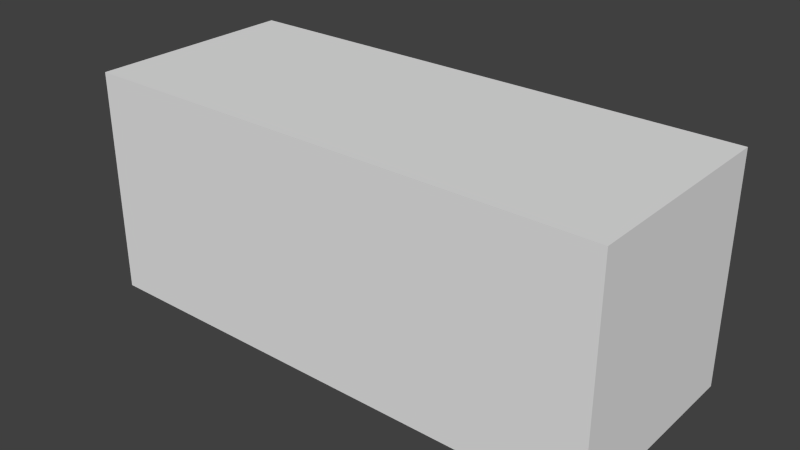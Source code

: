 # Source: container.blend  (saved by Blender 2.73.0; exported with 4.5.12 LTS)
import bpy
from mathutils import Matrix  # noqa: F401  (used for matrix-valued properties, if any)

bpy.ops.wm.read_factory_settings(use_empty=True)
scene = bpy.context.scene
scene.name = 'Scene'

# ---- collections
col_collection_1 = bpy.data.collections.new('Collection 1'); scene.collection.children.link(col_collection_1)

# ---- materials (node trees are filled in below, after node groups)
mat_shipping_container_ends = bpy.data.materials.new('shipping container ends')
mat_shipping_container_ends.alpha_threshold = 0.0
mat_shipping_container_ends.use_transparent_shadow = False
mat_shipping_container_ends.roughness = 0.5
mat_shipping_container_ends.line_color = (0.0, 0.0, 0.0, 1.0)
mat_shipping_container_top_and_bottom = bpy.data.materials.new('shipping container top and bottom')
mat_shipping_container_top_and_bottom.alpha_threshold = 0.0
mat_shipping_container_top_and_bottom.use_transparent_shadow = False
mat_shipping_container_top_and_bottom.roughness = 0.5
mat_shipping_container_sides = bpy.data.materials.new('shipping container sides')
mat_shipping_container_sides.alpha_threshold = 0.0
mat_shipping_container_sides.use_transparent_shadow = False
mat_shipping_container_sides.roughness = 0.5

# ---- material node trees

# ---- world
world_world = bpy.data.worlds.new('World'); scene.world = world_world
world_world.color = (0.05088, 0.05088, 0.05088)
world_world.use_sun_shadow = False
world_world.sun_shadow_jitter_overblur = 0.0
world_world.cycles.sampling_method = 'MANUAL'
world_world.cycles.sample_map_resolution = 256

# ---- meshes
me_cube = bpy.data.meshes.new('Cube')
me_cube.from_pydata([(1.0, 1.0, -1.0), (1.0, -1.0, -1.0), (-1.0, -1.0, -1.0), (-1.0, 1.0, -1.0), (1.0, 1.0, 1.0), (1.0, -1.0, 1.0), (-1.0, -1.0, 1.0), (-1.0, 1.0, 1.0), (1.0, 1.0, -1.0), (1.0, -1.0, -1.0), (-1.0, -1.0, -1.0), (-1.0, 1.0, -1.0), (1.0, 1.0, 1.0), (1.0, -1.0, 1.0), (-1.0, -1.0, 1.0), (-1.0, 1.0, 1.0)], [], [(0, 1, 2, 3), (4, 7, 6, 5), (1, 5, 6, 2), (4, 0, 3, 7), (8, 12, 13, 9), (10, 14, 15, 11)])
me_cube.polygons.foreach_set('material_index', [1, 1, 2, 2, 0, 0])
_uv = me_cube.uv_layers.new(name='UVMap')
_uv.uv.foreach_set('vector', [0.9999, 9.996e-05, 0.9999, 0.9999, 9.996e-05, 0.9999, 0.0001003, 0.0001, 0.9999, 0.9999, 0.0001002, 0.9999, 9.998e-05, 0.0001003, 0.9999, 9.998e-05, 0.9999, 9.998e-05, 0.9999, 0.9999, 9.998e-05, 0.9999, 9.998e-05, 0.0001, 9.996e-05, 0.9999, 9.996e-05, 0.0001001, 0.9999, 9.996e-05, 0.9999, 0.9999, 0.9999, 9.998e-05, 0.9999, 0.9999, 9.998e-05, 0.9999, 0.0001003, 0.0001001, 0.9999, 9.996e-05, 0.9999, 0.9999, 9.996e-05, 0.9999, 9.996e-05, 9.996e-05])
me_cube.materials.append(mat_shipping_container_ends)
me_cube.materials.append(mat_shipping_container_top_and_bottom)
me_cube.materials.append(mat_shipping_container_sides)
me_cube.use_remesh_preserve_volume = False
me_cube.use_remesh_preserve_attributes = False
me_cube.use_mirror_vertex_groups = False
me_cube.update()

# ---- objects
ob_cube = bpy.data.objects.new('Cube', me_cube)

# ---- transforms, parenting, visibility, modifiers, constraints
ob_cube.location = (0.0, 0.0, 1.296)
ob_cube.scale = (3.029, 1.219, 1.296)
ob_cube.lock_rotations_4d = False
ob_cube.empty_display_type = 'ARROWS'
ob_cube.lineart.crease_threshold = 0.0

# ---- collection membership
col_collection_1.objects.link(ob_cube)

# ---- scene / render settings (as saved in the file)
scene.frame_start = 1; scene.frame_end = 250; scene.frame_set(1)
scene.render.engine = 'BLENDER_EEVEE_NEXT'
scene.render.resolution_percentage = 50
scene.render.dither_intensity = 0.0
scene.cycles.use_denoising = False
scene.cycles.samples = 10
scene.cycles.sampling_pattern = 'TABULATED_SOBOL'
scene.cycles.light_sampling_threshold = 0.0
scene.cycles.use_adaptive_sampling = False
scene.cycles.use_light_tree = False
scene.cycles.blur_glossy = 0.0
scene.cycles.pixel_filter_type = 'GAUSSIAN'
scene.cycles.sample_clamp_indirect = 0.0
scene.view_settings.view_transform = 'Standard'
bpy.context.view_layer.update()

# ---- added for rendering (the .blend has no active camera and no usable light): camera, sun
cam_auto = bpy.data.cameras.new('AutoCamera')
cam_auto.lens = 50.0
cam_auto.sensor_width = 36.0
cam_auto.clip_end = 1000.0
ob_auto_camera = bpy.data.objects.new('AutoCamera', cam_auto)
scene.collection.objects.link(ob_auto_camera)
ob_auto_camera.location = (6.50009, -7.80011, 6.49557)
ob_auto_camera.rotation_euler = (1.09748, -7.21219e-08, 0.694738)
scene.camera = ob_auto_camera
light_auto_sun = bpy.data.lights.new('AutoSun', 'SUN')
light_auto_sun.energy = 3.0
light_auto_sun.angle = 0.0523599
ob_auto_sun = bpy.data.objects.new('AutoSun', light_auto_sun)
scene.collection.objects.link(ob_auto_sun)
ob_auto_sun.rotation_euler = (0.872665, 0.174533, 0.523599)
bpy.context.view_layer.update()
